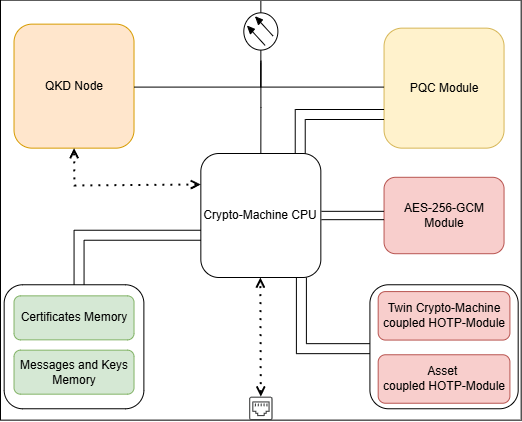

The diagram above was exported from draw.io. Its source (the exported page's mxGraphModel, read from the mxfile embedded in the PNG):
<mxGraphModel dx="989" dy="532" grid="1" gridSize="10" guides="1" tooltips="1" connect="1" arrows="1" fold="1" page="1" pageScale="1" pageWidth="827" pageHeight="1169" math="0" shadow="0">
  <root>
    <mxCell id="0" />
    <mxCell id="1" parent="0" />
    <mxCell id="cxO66J9x7CMoBpk9ykcp-2" value="" style="rounded=0;whiteSpace=wrap;html=1;rotation=0;direction=east;" vertex="1" parent="1">
      <mxGeometry x="153" y="84.64" width="520.68" height="420" as="geometry" />
    </mxCell>
    <mxCell id="cxO66J9x7CMoBpk9ykcp-3" value="QKD Node" style="rounded=1;whiteSpace=wrap;html=1;rotation=0;fillColor=#ffe6cc;strokeColor=#d79b00;direction=east;" vertex="1" parent="1">
      <mxGeometry x="166.52" y="108.63999999999999" width="120" height="124" as="geometry" />
    </mxCell>
    <mxCell id="cxO66J9x7CMoBpk9ykcp-4" value="PQC Module" style="rounded=1;whiteSpace=wrap;html=1;rotation=0;fillColor=#fff2cc;strokeColor=#d6b656;direction=east;" vertex="1" parent="1">
      <mxGeometry x="536.55" y="112.64000000000004" width="120" height="120" as="geometry" />
    </mxCell>
    <mxCell id="cxO66J9x7CMoBpk9ykcp-5" value="Crypto-Machine CPU" style="rounded=1;whiteSpace=wrap;html=1;rotation=0;direction=east;" vertex="1" parent="1">
      <mxGeometry x="353.34000000000003" y="238" width="120" height="124" as="geometry" />
    </mxCell>
    <mxCell id="cxO66J9x7CMoBpk9ykcp-27" style="edgeStyle=orthogonalEdgeStyle;rounded=0;orthogonalLoop=1;jettySize=auto;html=1;entryX=0.5;entryY=0;entryDx=0;entryDy=0;endArrow=none;endFill=0;" edge="1" parent="1" source="cxO66J9x7CMoBpk9ykcp-6" target="cxO66J9x7CMoBpk9ykcp-5">
      <mxGeometry relative="1" as="geometry" />
    </mxCell>
    <mxCell id="cxO66J9x7CMoBpk9ykcp-6" value="" style="verticalLabelPosition=bottom;shadow=0;dashed=0;align=center;html=1;verticalAlign=top;shape=mxgraph.electrical.transmission.optical_fiber2;rotation=-90;direction=east;" vertex="1" parent="1">
      <mxGeometry x="383.07" y="98.92" width="60.55" height="34.07" as="geometry" />
    </mxCell>
    <mxCell id="cxO66J9x7CMoBpk9ykcp-7" value="" style="endArrow=open;dashed=1;html=1;dashPattern=1 3;strokeWidth=2;rounded=0;startArrow=open;startFill=0;endFill=0;entryX=0.492;entryY=1.003;entryDx=0;entryDy=0;entryPerimeter=0;" edge="1" parent="1" source="cxO66J9x7CMoBpk9ykcp-9">
      <mxGeometry width="50" height="50" relative="1" as="geometry">
        <mxPoint x="413.7257157247486" y="493.21000000000004" as="sourcePoint" />
        <mxPoint x="412.84000000000015" y="362.00199999999995" as="targetPoint" />
      </mxGeometry>
    </mxCell>
    <mxCell id="cxO66J9x7CMoBpk9ykcp-8" value="" style="endArrow=open;dashed=1;html=1;dashPattern=1 3;strokeWidth=2;rounded=0;startArrow=open;startFill=0;endFill=0;entryX=0.5;entryY=1;entryDx=0;entryDy=0;exitX=0;exitY=0.25;exitDx=0;exitDy=0;" edge="1" parent="1" source="cxO66J9x7CMoBpk9ykcp-5" target="cxO66J9x7CMoBpk9ykcp-3">
      <mxGeometry width="50" height="50" relative="1" as="geometry">
        <mxPoint x="341.22000000000025" y="264.14799999999997" as="sourcePoint" />
        <mxPoint x="213.9800000000001" y="245.95" as="targetPoint" />
        <Array as="points">
          <mxPoint x="226.98" y="270" />
        </Array>
      </mxGeometry>
    </mxCell>
    <mxCell id="cxO66J9x7CMoBpk9ykcp-9" value="" style="sketch=0;pointerEvents=1;shadow=0;dashed=0;html=1;strokeColor=none;fillColor=#434445;aspect=fixed;labelPosition=center;verticalLabelPosition=bottom;verticalAlign=top;align=center;outlineConnect=0;shape=mxgraph.vvd.ethernet_port;rotation=0;direction=east;" vertex="1" parent="1">
      <mxGeometry x="401.6" y="481.15" width="23.49" height="23.49" as="geometry" />
    </mxCell>
    <mxCell id="cxO66J9x7CMoBpk9ykcp-10" value="" style="verticalLabelPosition=bottom;shadow=0;dashed=0;align=center;html=1;verticalAlign=top;shape=mxgraph.electrical.transmission.twoLineBusElbow;notch=10;rotation=-180;direction=east;" vertex="1" parent="1">
      <mxGeometry x="447.72" y="194" width="88.83" height="44" as="geometry" />
    </mxCell>
    <mxCell id="cxO66J9x7CMoBpk9ykcp-12" value="AES-256-GCM Module" style="rounded=1;whiteSpace=wrap;html=1;rotation=0;fillColor=#f8cecc;strokeColor=#b85450;direction=east;" vertex="1" parent="1">
      <mxGeometry x="536.5500000000001" y="261.80000000000007" width="120" height="76.41" as="geometry" />
    </mxCell>
    <mxCell id="cxO66J9x7CMoBpk9ykcp-13" value="" style="verticalLabelPosition=bottom;shadow=0;dashed=0;align=center;html=1;verticalAlign=top;shape=mxgraph.electrical.transmission.twoLineBusElbow;notch=10;rotation=90;direction=east;" vertex="1" parent="1">
      <mxGeometry x="448.59000000000003" y="362.35" width="76.12" height="75.5" as="geometry" />
    </mxCell>
    <mxCell id="cxO66J9x7CMoBpk9ykcp-15" value="" style="rounded=1;whiteSpace=wrap;html=1;rotation=0;direction=east;" vertex="1" parent="1">
      <mxGeometry x="156.66" y="369.26" width="139.72" height="124" as="geometry" />
    </mxCell>
    <mxCell id="cxO66J9x7CMoBpk9ykcp-16" value="Messages and Keys Memory" style="rounded=1;whiteSpace=wrap;html=1;rotation=0;fillColor=#d5e8d4;strokeColor=#82b366;direction=east;" vertex="1" parent="1">
      <mxGeometry x="166.52" y="434.6699999999999" width="120" height="44" as="geometry" />
    </mxCell>
    <mxCell id="cxO66J9x7CMoBpk9ykcp-17" value="Certificates Memory" style="rounded=1;whiteSpace=wrap;html=1;rotation=0;fillColor=#d5e8d4;strokeColor=#82b366;direction=east;" vertex="1" parent="1">
      <mxGeometry x="166.52" y="380.3499999999999" width="120" height="44" as="geometry" />
    </mxCell>
    <mxCell id="cxO66J9x7CMoBpk9ykcp-18" value="" style="verticalLabelPosition=bottom;shadow=0;dashed=0;align=center;html=1;verticalAlign=top;shape=mxgraph.electrical.transmission.twoLineBusElbow;notch=10;rotation=-180;direction=east;" vertex="1" parent="1">
      <mxGeometry x="226.57" y="314.75" width="126.77" height="54.51" as="geometry" />
    </mxCell>
    <mxCell id="cxO66J9x7CMoBpk9ykcp-19" value="" style="verticalLabelPosition=bottom;shadow=0;dashed=0;align=center;html=1;verticalAlign=top;shape=mxgraph.electrical.transmission.2_line_bus;rotation=0;direction=east;" vertex="1" parent="1">
      <mxGeometry x="473.98" y="295.83" width="62.57" height="8.34" as="geometry" />
    </mxCell>
    <mxCell id="cxO66J9x7CMoBpk9ykcp-20" value="" style="rounded=1;whiteSpace=wrap;html=1;rotation=0;direction=east;" vertex="1" parent="1">
      <mxGeometry x="522.4200000000001" y="369.26" width="148.26" height="124" as="geometry" />
    </mxCell>
    <mxCell id="cxO66J9x7CMoBpk9ykcp-21" value="Twin Crypto-Machine coupled HOTP-Module" style="rounded=1;whiteSpace=wrap;html=1;rotation=0;fillColor=#f8cecc;strokeColor=#b85450;direction=east;" vertex="1" parent="1">
      <mxGeometry x="530.6800000000001" y="376.09" width="131.74" height="48.48" as="geometry" />
    </mxCell>
    <mxCell id="cxO66J9x7CMoBpk9ykcp-22" value="Asset&amp;nbsp;&lt;div&gt;coupled HOTP-Module&lt;/div&gt;" style="rounded=1;whiteSpace=wrap;html=1;rotation=0;fillColor=#f8cecc;strokeColor=#b85450;direction=east;" vertex="1" parent="1">
      <mxGeometry x="530.6800000000001" y="439.2599999999999" width="131.74" height="48.48" as="geometry" />
    </mxCell>
    <mxCell id="cxO66J9x7CMoBpk9ykcp-24" style="edgeStyle=orthogonalEdgeStyle;rounded=0;orthogonalLoop=1;jettySize=auto;html=1;entryX=0;entryY=0.5;entryDx=0;entryDy=0;entryPerimeter=0;endArrow=none;endFill=0;" edge="1" parent="1">
      <mxGeometry relative="1" as="geometry">
        <mxPoint x="286.52" y="171.60000000000002" as="sourcePoint" />
        <mxPoint x="413.34500000000014" y="147.23000000000013" as="targetPoint" />
        <Array as="points">
          <mxPoint x="412.98" y="172" />
        </Array>
      </mxGeometry>
    </mxCell>
    <mxCell id="cxO66J9x7CMoBpk9ykcp-26" style="edgeStyle=orthogonalEdgeStyle;rounded=0;orthogonalLoop=1;jettySize=auto;html=1;entryX=0;entryY=0.5;entryDx=0;entryDy=0;entryPerimeter=0;endArrow=none;endFill=0;" edge="1" parent="1">
      <mxGeometry relative="1" as="geometry">
        <mxPoint x="536.55" y="171.60000000000002" as="sourcePoint" />
        <mxPoint x="413.34500000000014" y="145.23000000000013" as="targetPoint" />
        <Array as="points">
          <mxPoint x="412.98" y="172" />
        </Array>
      </mxGeometry>
    </mxCell>
  </root>
</mxGraphModel>